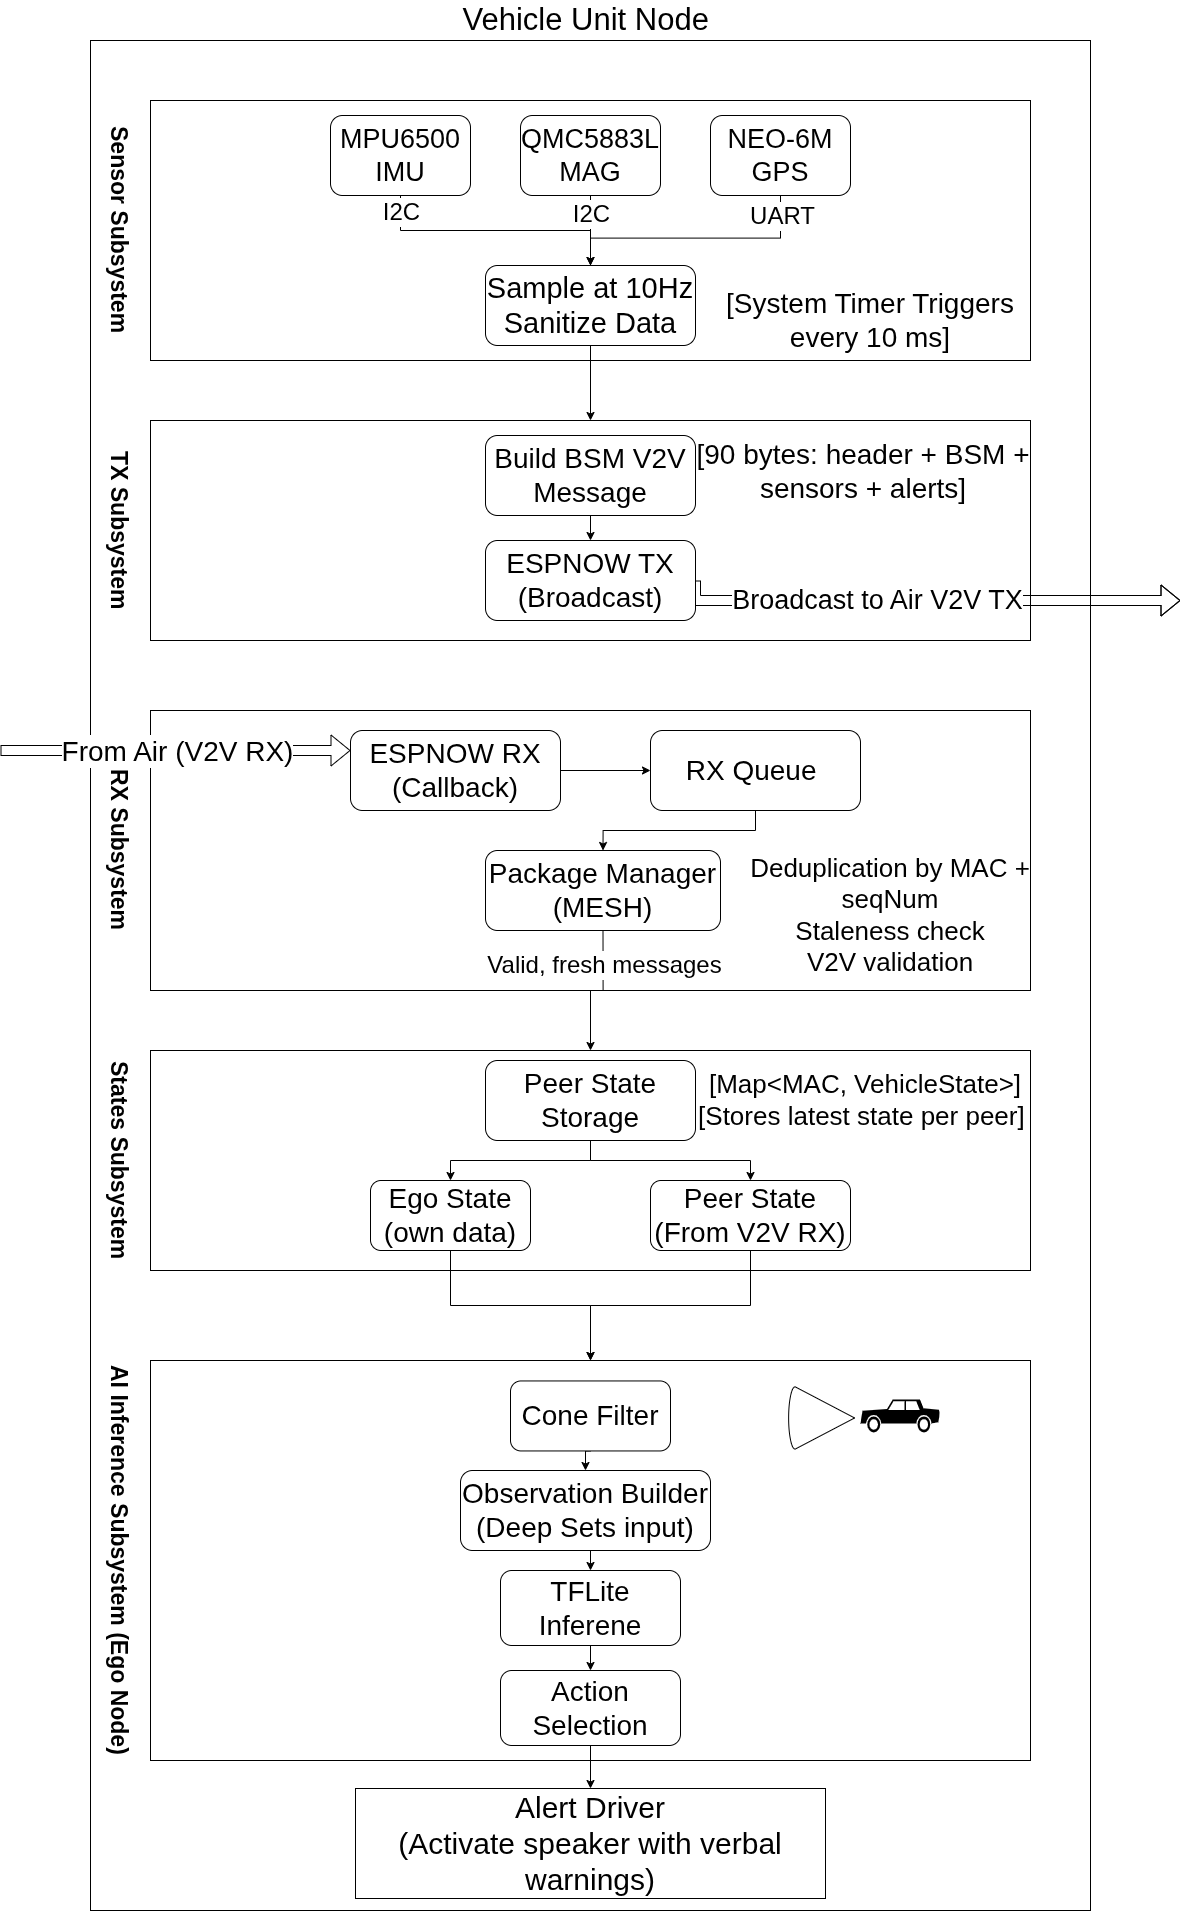

The diagram above was exported from draw.io. Its source (the exported page's mxGraphModel, read from the mxfile embedded in the PNG):
<mxGraphModel dx="2562" dy="1140" grid="1" gridSize="10" guides="1" tooltips="1" connect="1" arrows="1" fold="1" page="1" pageScale="1" pageWidth="1200" pageHeight="1920" math="0" shadow="0">
  <root>
    <mxCell id="0" />
    <mxCell id="1" parent="0" />
    <mxCell id="L3anFvlWnKl4dFhTPIXu-34" edge="1" parent="1" style="edgeStyle=orthogonalEdgeStyle;rounded=0;orthogonalLoop=1;jettySize=auto;html=1;exitX=1;exitY=0.5;exitDx=0;exitDy=0;entryX=1;entryY=0.5;entryDx=0;entryDy=0;dashed=1;">
      <mxGeometry relative="1" as="geometry">
        <Array as="points">
          <mxPoint x="1040" y="480" />
          <mxPoint x="1040" y="130" />
        </Array>
        <mxPoint x="820" y="130" as="targetPoint" />
      </mxGeometry>
    </mxCell>
    <mxCell id="fkvXDTsL8ysSYyOzqnV0-2" parent="1" style="rounded=0;whiteSpace=wrap;html=1;labelPosition=center;verticalLabelPosition=top;align=center;verticalAlign=bottom;fontSize=31;" value="Vehicle Unit Node&amp;nbsp;" vertex="1">
      <mxGeometry height="1870" width="1000" x="100" y="40" as="geometry" />
    </mxCell>
    <mxCell id="fkvXDTsL8ysSYyOzqnV0-3" parent="1" style="rounded=0;whiteSpace=wrap;html=1;labelPosition=left;verticalLabelPosition=middle;align=right;verticalAlign=middle;spacing=2;textDirection=vertical-lr;" value="&lt;h1&gt;&lt;font style=&quot;font-size: 23px;&quot;&gt;Sensor Subsystem&lt;/font&gt;&lt;/h1&gt;" vertex="1">
      <mxGeometry height="260" width="880" x="160" y="100" as="geometry" />
    </mxCell>
    <mxCell id="fkvXDTsL8ysSYyOzqnV0-11" edge="1" parent="1" source="fkvXDTsL8ysSYyOzqnV0-4" style="edgeStyle=orthogonalEdgeStyle;rounded=0;orthogonalLoop=1;jettySize=auto;html=1;exitX=0.5;exitY=1;exitDx=0;exitDy=0;entryX=0.5;entryY=0;entryDx=0;entryDy=0;" target="fkvXDTsL8ysSYyOzqnV0-10">
      <mxGeometry relative="1" as="geometry" />
    </mxCell>
    <mxCell id="fkvXDTsL8ysSYyOzqnV0-14" connectable="0" parent="fkvXDTsL8ysSYyOzqnV0-11" style="edgeLabel;html=1;align=center;verticalAlign=middle;resizable=0;points=[];fontSize=24;" value="&lt;font&gt;I2C&lt;/font&gt;" vertex="1">
      <mxGeometry relative="1" x="-0.8736" as="geometry">
        <mxPoint as="offset" />
      </mxGeometry>
    </mxCell>
    <mxCell id="fkvXDTsL8ysSYyOzqnV0-4" parent="1" style="rounded=1;whiteSpace=wrap;html=1;fontSize=27;" value="&lt;font&gt;MPU6500&lt;/font&gt;&lt;div&gt;&lt;font&gt;IMU&lt;/font&gt;&lt;/div&gt;" vertex="1">
      <mxGeometry height="80" width="140" x="340" y="115" as="geometry" />
    </mxCell>
    <mxCell id="fkvXDTsL8ysSYyOzqnV0-12" edge="1" parent="1" source="fkvXDTsL8ysSYyOzqnV0-5" style="edgeStyle=orthogonalEdgeStyle;rounded=0;orthogonalLoop=1;jettySize=auto;html=1;exitX=0.5;exitY=1;exitDx=0;exitDy=0;entryX=0.5;entryY=0;entryDx=0;entryDy=0;" target="fkvXDTsL8ysSYyOzqnV0-10">
      <mxGeometry relative="1" as="geometry">
        <mxPoint x="599.7647058823529" y="249.9999999999999" as="targetPoint" />
      </mxGeometry>
    </mxCell>
    <mxCell id="fkvXDTsL8ysSYyOzqnV0-15" connectable="0" parent="fkvXDTsL8ysSYyOzqnV0-12" style="edgeLabel;html=1;align=center;verticalAlign=middle;resizable=0;points=[];fontSize=24;" value="&lt;font&gt;I2C&lt;/font&gt;" vertex="1">
      <mxGeometry relative="1" x="-0.5111" as="geometry">
        <mxPoint as="offset" />
      </mxGeometry>
    </mxCell>
    <mxCell id="fkvXDTsL8ysSYyOzqnV0-5" parent="1" style="rounded=1;whiteSpace=wrap;html=1;fontSize=27;" value="&lt;span&gt;QMC5883L&lt;/span&gt;&lt;div&gt;&lt;span&gt;MAG&lt;/span&gt;&lt;/div&gt;" vertex="1">
      <mxGeometry height="80" width="140" x="530" y="115" as="geometry" />
    </mxCell>
    <mxCell id="fkvXDTsL8ysSYyOzqnV0-13" edge="1" parent="1" source="fkvXDTsL8ysSYyOzqnV0-6" style="edgeStyle=orthogonalEdgeStyle;rounded=0;orthogonalLoop=1;jettySize=auto;html=1;exitX=0.5;exitY=1;exitDx=0;exitDy=0;">
      <mxGeometry relative="1" as="geometry">
        <mxPoint x="600" y="280" as="targetPoint" />
      </mxGeometry>
    </mxCell>
    <mxCell id="fkvXDTsL8ysSYyOzqnV0-16" connectable="0" parent="fkvXDTsL8ysSYyOzqnV0-13" style="edgeLabel;html=1;align=center;verticalAlign=middle;resizable=0;points=[];fontSize=24;" value="&lt;font&gt;UART&lt;/font&gt;" vertex="1">
      <mxGeometry relative="1" x="-0.8567" y="1" as="geometry">
        <mxPoint as="offset" />
      </mxGeometry>
    </mxCell>
    <mxCell id="fkvXDTsL8ysSYyOzqnV0-6" parent="1" style="rounded=1;whiteSpace=wrap;html=1;fontSize=27;" value="&lt;font&gt;NEO-6M&lt;/font&gt;&lt;div&gt;&lt;font&gt;GPS&lt;/font&gt;&lt;/div&gt;" vertex="1">
      <mxGeometry height="80" width="140" x="720" y="115" as="geometry" />
    </mxCell>
    <mxCell id="fkvXDTsL8ysSYyOzqnV0-19" edge="1" parent="1" source="fkvXDTsL8ysSYyOzqnV0-10" style="edgeStyle=orthogonalEdgeStyle;rounded=0;orthogonalLoop=1;jettySize=auto;html=1;exitX=0.5;exitY=1;exitDx=0;exitDy=0;entryX=0.5;entryY=0;entryDx=0;entryDy=0;" target="fkvXDTsL8ysSYyOzqnV0-18">
      <mxGeometry relative="1" as="geometry" />
    </mxCell>
    <mxCell id="fkvXDTsL8ysSYyOzqnV0-10" parent="1" style="rounded=1;whiteSpace=wrap;html=1;fontSize=29;" value="&lt;font&gt;Sample at 10Hz&lt;/font&gt;&lt;div&gt;&lt;font&gt;Sanitize Data&lt;/font&gt;&lt;/div&gt;" vertex="1">
      <mxGeometry height="80" width="210" x="495" y="265" as="geometry" />
    </mxCell>
    <mxCell id="fkvXDTsL8ysSYyOzqnV0-18" parent="1" style="rounded=0;whiteSpace=wrap;html=1;labelPosition=left;verticalLabelPosition=middle;align=right;verticalAlign=middle;spacing=2;textDirection=vertical-lr;" value="&lt;h1&gt;&lt;font style=&quot;font-size: 23px;&quot;&gt;TX Subsystem&lt;/font&gt;&lt;/h1&gt;" vertex="1">
      <mxGeometry height="220" width="880" x="160" y="420" as="geometry" />
    </mxCell>
    <mxCell id="fkvXDTsL8ysSYyOzqnV0-23" edge="1" parent="1" source="fkvXDTsL8ysSYyOzqnV0-20" style="edgeStyle=orthogonalEdgeStyle;rounded=0;orthogonalLoop=1;jettySize=auto;html=1;exitX=0.5;exitY=1;exitDx=0;exitDy=0;entryX=0.5;entryY=0;entryDx=0;entryDy=0;" target="fkvXDTsL8ysSYyOzqnV0-22">
      <mxGeometry relative="1" as="geometry" />
    </mxCell>
    <mxCell id="fkvXDTsL8ysSYyOzqnV0-20" parent="1" style="rounded=1;whiteSpace=wrap;html=1;fontSize=28;" value="&lt;span&gt;Build BSM V2V Message&lt;/span&gt;" vertex="1">
      <mxGeometry height="80" width="210" x="495" y="435" as="geometry" />
    </mxCell>
    <mxCell id="fkvXDTsL8ysSYyOzqnV0-21" parent="1" style="text;html=1;whiteSpace=wrap;strokeColor=none;fillColor=none;align=center;verticalAlign=middle;rounded=0;fontSize=28;" value="&lt;font&gt;[System Timer Triggers every 10 ms]&lt;/font&gt;" vertex="1">
      <mxGeometry height="60" width="300" x="730" y="290" as="geometry" />
    </mxCell>
    <mxCell id="fkvXDTsL8ysSYyOzqnV0-24" edge="1" parent="1" source="fkvXDTsL8ysSYyOzqnV0-22" style="edgeStyle=orthogonalEdgeStyle;rounded=0;orthogonalLoop=1;jettySize=auto;html=1;exitX=1;exitY=0.5;exitDx=0;exitDy=0;shape=flexArrow;fillColor=none;">
      <mxGeometry relative="1" as="geometry">
        <Array as="points">
          <mxPoint x="1190" y="600" />
        </Array>
        <mxPoint x="1190" y="600" as="targetPoint" />
      </mxGeometry>
    </mxCell>
    <mxCell id="fkvXDTsL8ysSYyOzqnV0-25" connectable="0" parent="fkvXDTsL8ysSYyOzqnV0-24" style="edgeLabel;html=1;align=center;verticalAlign=middle;resizable=0;points=[];fontSize=27;" value="&lt;font&gt;Broadcast to Air V2V TX&lt;/font&gt;" vertex="1">
      <mxGeometry relative="1" x="-0.355" y="1" as="geometry">
        <mxPoint x="39" as="offset" />
      </mxGeometry>
    </mxCell>
    <mxCell id="fkvXDTsL8ysSYyOzqnV0-22" parent="1" style="rounded=1;whiteSpace=wrap;html=1;fontSize=28;" value="&lt;span&gt;ESPNOW TX&lt;/span&gt;&lt;div&gt;&lt;span&gt;(Broadcast)&lt;/span&gt;&lt;/div&gt;" vertex="1">
      <mxGeometry height="80" width="210" x="495" y="540" as="geometry" />
    </mxCell>
    <mxCell id="fkvXDTsL8ysSYyOzqnV0-26" parent="1" style="rounded=0;whiteSpace=wrap;html=1;labelPosition=left;verticalLabelPosition=middle;align=right;verticalAlign=middle;spacing=2;textDirection=vertical-lr;" value="&lt;h1&gt;&lt;font style=&quot;font-size: 23px;&quot;&gt;RX Subsystem&lt;/font&gt;&lt;/h1&gt;" vertex="1">
      <mxGeometry height="280" width="880" x="160" y="710" as="geometry" />
    </mxCell>
    <mxCell id="fkvXDTsL8ysSYyOzqnV0-31" edge="1" parent="1" source="fkvXDTsL8ysSYyOzqnV0-27" style="edgeStyle=orthogonalEdgeStyle;rounded=0;orthogonalLoop=1;jettySize=auto;html=1;exitX=1;exitY=0.5;exitDx=0;exitDy=0;" target="fkvXDTsL8ysSYyOzqnV0-30">
      <mxGeometry relative="1" as="geometry" />
    </mxCell>
    <mxCell id="fkvXDTsL8ysSYyOzqnV0-27" parent="1" style="rounded=1;whiteSpace=wrap;html=1;fontSize=28;" value="&lt;span&gt;ESPNOW RX&lt;/span&gt;&lt;div&gt;&lt;span&gt;(Callback)&lt;/span&gt;&lt;/div&gt;" vertex="1">
      <mxGeometry height="80" width="210" x="360" y="730" as="geometry" />
    </mxCell>
    <mxCell id="fkvXDTsL8ysSYyOzqnV0-28" edge="1" parent="1" style="endArrow=classic;html=1;rounded=0;entryX=0;entryY=0.5;entryDx=0;entryDy=0;shape=flexArrow;" value="">
      <mxGeometry height="50" relative="1" width="50" as="geometry">
        <mxPoint x="10" y="750" as="sourcePoint" />
        <mxPoint x="360" y="750" as="targetPoint" />
      </mxGeometry>
    </mxCell>
    <mxCell id="fkvXDTsL8ysSYyOzqnV0-29" connectable="0" parent="fkvXDTsL8ysSYyOzqnV0-28" style="edgeLabel;html=1;align=center;verticalAlign=middle;resizable=0;points=[];fontSize=28;" value="&lt;font&gt;From Air (V2V RX)&lt;/font&gt;" vertex="1">
      <mxGeometry relative="1" x="-0.3717" as="geometry">
        <mxPoint x="66" as="offset" />
      </mxGeometry>
    </mxCell>
    <mxCell id="fkvXDTsL8ysSYyOzqnV0-33" edge="1" parent="1" source="fkvXDTsL8ysSYyOzqnV0-30" style="edgeStyle=orthogonalEdgeStyle;rounded=0;orthogonalLoop=1;jettySize=auto;html=1;exitX=0.5;exitY=1;exitDx=0;exitDy=0;entryX=0.5;entryY=0;entryDx=0;entryDy=0;" target="fkvXDTsL8ysSYyOzqnV0-32">
      <mxGeometry relative="1" as="geometry" />
    </mxCell>
    <mxCell id="fkvXDTsL8ysSYyOzqnV0-30" parent="1" style="rounded=1;whiteSpace=wrap;html=1;fontSize=28;" value="&lt;span&gt;RX Queue&amp;nbsp;&lt;/span&gt;" vertex="1">
      <mxGeometry height="80" width="210" x="660" y="730" as="geometry" />
    </mxCell>
    <mxCell id="fkvXDTsL8ysSYyOzqnV0-36" edge="1" parent="1" source="fkvXDTsL8ysSYyOzqnV0-32" style="edgeStyle=orthogonalEdgeStyle;rounded=0;orthogonalLoop=1;jettySize=auto;html=1;exitX=0.5;exitY=1;exitDx=0;exitDy=0;entryX=0.5;entryY=0;entryDx=0;entryDy=0;" target="fkvXDTsL8ysSYyOzqnV0-35">
      <mxGeometry relative="1" as="geometry" />
    </mxCell>
    <mxCell id="fkvXDTsL8ysSYyOzqnV0-37" connectable="0" parent="fkvXDTsL8ysSYyOzqnV0-36" style="edgeLabel;html=1;align=center;verticalAlign=middle;resizable=0;points=[];" value="&lt;font style=&quot;font-size: 24px;&quot;&gt;Valid, fresh messages&lt;/font&gt;" vertex="1">
      <mxGeometry relative="1" x="-0.4729" as="geometry">
        <mxPoint as="offset" />
      </mxGeometry>
    </mxCell>
    <mxCell id="fkvXDTsL8ysSYyOzqnV0-32" parent="1" style="rounded=1;whiteSpace=wrap;html=1;fontSize=28;" value="&lt;span&gt;Package Manager&lt;/span&gt;&lt;div&gt;&lt;span&gt;(MESH)&lt;/span&gt;&lt;/div&gt;" vertex="1">
      <mxGeometry height="80" width="235" x="495" y="850" as="geometry" />
    </mxCell>
    <mxCell id="fkvXDTsL8ysSYyOzqnV0-34" parent="1" style="text;html=1;whiteSpace=wrap;strokeColor=none;fillColor=none;align=center;verticalAlign=middle;rounded=0;fontSize=28;" value="&lt;font&gt;[90 bytes: header + BSM + sensors + alerts]&lt;/font&gt;" vertex="1">
      <mxGeometry height="60" width="340" x="703" y="441" as="geometry" />
    </mxCell>
    <mxCell id="fkvXDTsL8ysSYyOzqnV0-17" parent="1" style="text;html=1;whiteSpace=wrap;strokeColor=none;fillColor=none;align=center;verticalAlign=middle;rounded=0;" value="&lt;font style=&quot;font-size: 26px;&quot;&gt;Deduplication by MAC + seqNum&lt;/font&gt;&lt;div&gt;&lt;font style=&quot;font-size: 26px;&quot;&gt;Staleness check&lt;/font&gt;&lt;/div&gt;&lt;div&gt;&lt;font style=&quot;font-size: 26px;&quot;&gt;V2V validation&lt;/font&gt;&lt;/div&gt;" vertex="1">
      <mxGeometry height="130" width="340" x="730" y="850" as="geometry" />
    </mxCell>
    <mxCell id="fkvXDTsL8ysSYyOzqnV0-35" parent="1" style="rounded=0;whiteSpace=wrap;html=1;labelPosition=left;verticalLabelPosition=middle;align=right;verticalAlign=middle;spacing=2;textDirection=vertical-lr;" value="&lt;h1&gt;&lt;font style=&quot;font-size: 23px;&quot;&gt;States Subsystem&lt;/font&gt;&lt;/h1&gt;" vertex="1">
      <mxGeometry height="220" width="880" x="160" y="1050" as="geometry" />
    </mxCell>
    <mxCell id="fkvXDTsL8ysSYyOzqnV0-46" edge="1" parent="1" source="fkvXDTsL8ysSYyOzqnV0-38" style="edgeStyle=orthogonalEdgeStyle;rounded=0;orthogonalLoop=1;jettySize=auto;html=1;exitX=0.5;exitY=1;exitDx=0;exitDy=0;entryX=0.5;entryY=0;entryDx=0;entryDy=0;" target="fkvXDTsL8ysSYyOzqnV0-40">
      <mxGeometry relative="1" as="geometry" />
    </mxCell>
    <mxCell id="fkvXDTsL8ysSYyOzqnV0-47" edge="1" parent="1" source="fkvXDTsL8ysSYyOzqnV0-38" style="edgeStyle=orthogonalEdgeStyle;rounded=0;orthogonalLoop=1;jettySize=auto;html=1;exitX=0.5;exitY=1;exitDx=0;exitDy=0;entryX=0.5;entryY=0;entryDx=0;entryDy=0;" target="fkvXDTsL8ysSYyOzqnV0-41">
      <mxGeometry relative="1" as="geometry" />
    </mxCell>
    <mxCell id="fkvXDTsL8ysSYyOzqnV0-38" parent="1" style="rounded=1;whiteSpace=wrap;html=1;fontSize=28;" value="&lt;span&gt;Peer State Storage&lt;/span&gt;" vertex="1">
      <mxGeometry height="80" width="210" x="495" y="1060" as="geometry" />
    </mxCell>
    <mxCell id="fkvXDTsL8ysSYyOzqnV0-39" parent="1" style="text;html=1;whiteSpace=wrap;strokeColor=none;fillColor=none;align=center;verticalAlign=middle;rounded=0;" value="&lt;font style=&quot;font-size: 26px;&quot;&gt;[Map&amp;lt;MAC, VehicleState&amp;gt;]&lt;/font&gt;&lt;div&gt;&lt;font style=&quot;font-size: 26px;&quot;&gt;[Stores latest state per peer]&amp;nbsp;&lt;/font&gt;&lt;/div&gt;" vertex="1">
      <mxGeometry height="70" width="340" x="705" y="1065" as="geometry" />
    </mxCell>
    <mxCell id="fkvXDTsL8ysSYyOzqnV0-53" edge="1" parent="1" source="fkvXDTsL8ysSYyOzqnV0-40" style="edgeStyle=orthogonalEdgeStyle;rounded=0;orthogonalLoop=1;jettySize=auto;html=1;exitX=0.5;exitY=1;exitDx=0;exitDy=0;entryX=0.5;entryY=0;entryDx=0;entryDy=0;" target="fkvXDTsL8ysSYyOzqnV0-49">
      <mxGeometry relative="1" as="geometry" />
    </mxCell>
    <mxCell id="fkvXDTsL8ysSYyOzqnV0-40" parent="1" style="rounded=1;whiteSpace=wrap;html=1;fontSize=28;" value="&lt;span&gt;Ego State&lt;/span&gt;&lt;div&gt;&lt;span&gt;(own data)&lt;/span&gt;&lt;/div&gt;" vertex="1">
      <mxGeometry height="70" width="160" x="380" y="1180" as="geometry" />
    </mxCell>
    <mxCell id="fkvXDTsL8ysSYyOzqnV0-48" edge="1" parent="1" source="fkvXDTsL8ysSYyOzqnV0-41" style="edgeStyle=orthogonalEdgeStyle;rounded=0;orthogonalLoop=1;jettySize=auto;html=1;exitX=0.5;exitY=1;exitDx=0;exitDy=0;" target="fkvXDTsL8ysSYyOzqnV0-49">
      <mxGeometry relative="1" as="geometry">
        <mxPoint x="740" y="1288.5" as="targetPoint" />
      </mxGeometry>
    </mxCell>
    <mxCell id="fkvXDTsL8ysSYyOzqnV0-41" parent="1" style="rounded=1;whiteSpace=wrap;html=1;fontSize=28;" value="&lt;span&gt;Peer State&lt;/span&gt;&lt;div&gt;&lt;span&gt;(From V2V RX)&lt;/span&gt;&lt;/div&gt;" vertex="1">
      <mxGeometry height="70" width="200" x="660" y="1180" as="geometry" />
    </mxCell>
    <mxCell id="fkvXDTsL8ysSYyOzqnV0-49" parent="1" style="rounded=0;whiteSpace=wrap;html=1;labelPosition=left;verticalLabelPosition=middle;align=right;verticalAlign=middle;spacing=2;textDirection=vertical-lr;" value="&lt;h1&gt;&lt;font style=&quot;font-size: 23px;&quot;&gt;AI Inference Subsystem (Ego Node)&lt;/font&gt;&lt;/h1&gt;" vertex="1">
      <mxGeometry height="400" width="880" x="160" y="1360" as="geometry" />
    </mxCell>
    <mxCell id="fkvXDTsL8ysSYyOzqnV0-57" edge="1" parent="1" source="fkvXDTsL8ysSYyOzqnV0-50" style="edgeStyle=orthogonalEdgeStyle;rounded=0;orthogonalLoop=1;jettySize=auto;html=1;exitX=0.5;exitY=1;exitDx=0;exitDy=0;entryX=0.5;entryY=0;entryDx=0;entryDy=0;" target="fkvXDTsL8ysSYyOzqnV0-54">
      <mxGeometry relative="1" as="geometry" />
    </mxCell>
    <mxCell id="fkvXDTsL8ysSYyOzqnV0-50" parent="1" style="rounded=1;whiteSpace=wrap;html=1;fontSize=28;" value="&lt;font&gt;Cone Filter&lt;/font&gt;" vertex="1">
      <mxGeometry height="70" width="160" x="520" y="1380.45" as="geometry" />
    </mxCell>
    <mxCell id="fkvXDTsL8ysSYyOzqnV0-51" parent="1" style="verticalLabelPosition=bottom;verticalAlign=top;html=1;shape=mxgraph.basic.cone2;dx=0.5;dy=0.9;rotation=90;" value="" vertex="1">
      <mxGeometry height="65.95" width="62.24" x="800" y="1384.5" as="geometry" />
    </mxCell>
    <mxCell id="fkvXDTsL8ysSYyOzqnV0-52" parent="1" style="shape=mxgraph.signs.transportation.car_2;html=1;pointerEvents=1;fillColor=#000000;strokeColor=none;verticalLabelPosition=bottom;verticalAlign=top;align=center;" value="" vertex="1">
      <mxGeometry height="33" width="80" x="870" y="1398.95" as="geometry" />
    </mxCell>
    <mxCell id="fkvXDTsL8ysSYyOzqnV0-58" edge="1" parent="1" source="fkvXDTsL8ysSYyOzqnV0-54" style="edgeStyle=orthogonalEdgeStyle;rounded=0;orthogonalLoop=1;jettySize=auto;html=1;exitX=0.5;exitY=1;exitDx=0;exitDy=0;entryX=0.5;entryY=0;entryDx=0;entryDy=0;" target="fkvXDTsL8ysSYyOzqnV0-55">
      <mxGeometry relative="1" as="geometry" />
    </mxCell>
    <mxCell id="fkvXDTsL8ysSYyOzqnV0-54" parent="1" style="rounded=1;whiteSpace=wrap;html=1;fontSize=28;" value="&lt;span&gt;Observation Builder&lt;/span&gt;&lt;div&gt;&lt;span&gt;(Deep Sets input)&lt;/span&gt;&lt;/div&gt;" vertex="1">
      <mxGeometry height="80" width="250" x="470" y="1470" as="geometry" />
    </mxCell>
    <mxCell id="fkvXDTsL8ysSYyOzqnV0-59" edge="1" parent="1" source="fkvXDTsL8ysSYyOzqnV0-55" style="edgeStyle=orthogonalEdgeStyle;rounded=0;orthogonalLoop=1;jettySize=auto;html=1;exitX=0.5;exitY=1;exitDx=0;exitDy=0;entryX=0.5;entryY=0;entryDx=0;entryDy=0;" target="fkvXDTsL8ysSYyOzqnV0-56">
      <mxGeometry relative="1" as="geometry" />
    </mxCell>
    <mxCell id="fkvXDTsL8ysSYyOzqnV0-55" parent="1" style="rounded=1;whiteSpace=wrap;html=1;fontSize=28;" value="&lt;span&gt;TFLite Inferene&lt;/span&gt;" vertex="1">
      <mxGeometry height="75" width="180" x="510" y="1570" as="geometry" />
    </mxCell>
    <mxCell id="fkvXDTsL8ysSYyOzqnV0-61" edge="1" parent="1" source="fkvXDTsL8ysSYyOzqnV0-56" style="edgeStyle=orthogonalEdgeStyle;rounded=0;orthogonalLoop=1;jettySize=auto;html=1;exitX=0.5;exitY=1;exitDx=0;exitDy=0;" target="fkvXDTsL8ysSYyOzqnV0-60">
      <mxGeometry relative="1" as="geometry" />
    </mxCell>
    <mxCell id="fkvXDTsL8ysSYyOzqnV0-56" parent="1" style="rounded=1;whiteSpace=wrap;html=1;fontSize=28;" value="&lt;span&gt;Action Selection&lt;/span&gt;" vertex="1">
      <mxGeometry height="75" width="180" x="510" y="1670" as="geometry" />
    </mxCell>
    <mxCell id="fkvXDTsL8ysSYyOzqnV0-60" parent="1" style="rounded=0;whiteSpace=wrap;html=1;" value="&lt;font style=&quot;font-size: 30px;&quot;&gt;Alert Driver&lt;/font&gt;&lt;div&gt;&lt;font style=&quot;font-size: 30px;&quot;&gt;(Activate speaker with verbal warnings)&lt;/font&gt;&lt;/div&gt;" vertex="1">
      <mxGeometry height="110" width="470" x="365" y="1788" as="geometry" />
    </mxCell>
  </root>
</mxGraphModel>